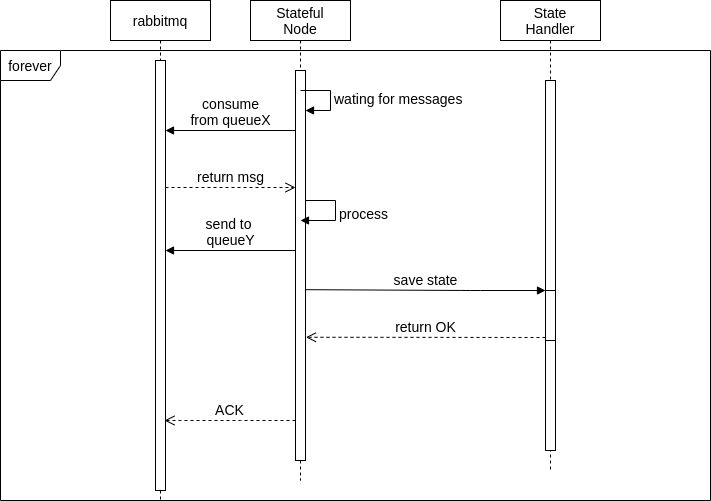

The diagram above was exported from draw.io. Its source (the exported page's mxGraphModel, read from the mxfile embedded in the PNG):
<mxGraphModel dx="945" dy="568" grid="1" gridSize="10" guides="1" tooltips="1" connect="1" arrows="1" fold="1" page="1" pageScale="1" pageWidth="827" pageHeight="1169" math="0" shadow="0">
  <root>
    <mxCell id="0" />
    <mxCell id="1" parent="0" />
    <mxCell id="2" value="Stateful&lt;br style=&quot;font-size: 14px&quot;&gt;Node" style="shape=umlLifeline;perimeter=lifelinePerimeter;whiteSpace=wrap;html=1;container=1;collapsible=0;recursiveResize=0;outlineConnect=0;fontSize=14;" vertex="1" parent="1">
      <mxGeometry x="1090" y="990" width="100" height="480" as="geometry" />
    </mxCell>
    <mxCell id="3" value="State&lt;br&gt;Handler" style="shape=umlLifeline;perimeter=lifelinePerimeter;whiteSpace=wrap;html=1;container=1;collapsible=0;recursiveResize=0;outlineConnect=0;fontSize=14;" vertex="1" parent="1">
      <mxGeometry x="1340" y="990" width="100" height="470" as="geometry" />
    </mxCell>
    <mxCell id="4" value="" style="html=1;points=[];perimeter=orthogonalPerimeter;fontSize=14;" vertex="1" parent="1">
      <mxGeometry x="1135" y="1060" width="10" height="390" as="geometry" />
    </mxCell>
    <mxCell id="5" value="wating for messages" style="edgeStyle=orthogonalEdgeStyle;html=1;align=left;spacingLeft=2;endArrow=block;rounded=0;entryX=1;entryY=0;fontSize=14;" edge="1" parent="1">
      <mxGeometry relative="1" as="geometry">
        <mxPoint x="1140" y="1080" as="sourcePoint" />
        <Array as="points">
          <mxPoint x="1170" y="1080" />
        </Array>
        <mxPoint x="1145" y="1100" as="targetPoint" />
      </mxGeometry>
    </mxCell>
    <mxCell id="6" value="process" style="edgeStyle=orthogonalEdgeStyle;html=1;align=left;spacingLeft=2;endArrow=block;rounded=0;entryX=1;entryY=0;fontSize=14;" edge="1" parent="1">
      <mxGeometry relative="1" as="geometry">
        <mxPoint x="1145" y="1190" as="sourcePoint" />
        <Array as="points">
          <mxPoint x="1175" y="1190" />
        </Array>
        <mxPoint x="1140" y="1210" as="targetPoint" />
      </mxGeometry>
    </mxCell>
    <mxCell id="7" value="" style="html=1;points=[];perimeter=orthogonalPerimeter;fontSize=14;" vertex="1" parent="1">
      <mxGeometry x="1385" y="1070" width="10" height="370" as="geometry" />
    </mxCell>
    <mxCell id="8" value="save state" style="html=1;verticalAlign=bottom;endArrow=block;fontSize=14;exitX=1.045;exitY=0.562;exitDx=0;exitDy=0;exitPerimeter=0;" edge="1" source="4" target="7" parent="1">
      <mxGeometry relative="1" as="geometry">
        <mxPoint x="1145" y="1260" as="sourcePoint" />
        <Array as="points">
          <mxPoint x="1310" y="1280" />
        </Array>
      </mxGeometry>
    </mxCell>
    <mxCell id="9" value="return OK" style="html=1;verticalAlign=bottom;endArrow=open;dashed=1;endSize=8;fontSize=14;entryX=1.045;entryY=0.684;entryDx=0;entryDy=0;entryPerimeter=0;" edge="1" target="4" parent="1">
      <mxGeometry relative="1" as="geometry">
        <mxPoint x="1145" y="1336" as="targetPoint" />
        <mxPoint x="1385" y="1327" as="sourcePoint" />
      </mxGeometry>
    </mxCell>
    <mxCell id="10" value="rabbitmq" style="shape=umlLifeline;perimeter=lifelinePerimeter;whiteSpace=wrap;html=1;container=1;collapsible=0;recursiveResize=0;outlineConnect=0;fontSize=14;" vertex="1" parent="1">
      <mxGeometry x="950" y="990" width="100" height="500" as="geometry" />
    </mxCell>
    <mxCell id="11" value="" style="html=1;points=[];perimeter=orthogonalPerimeter;fontSize=14;" vertex="1" parent="1">
      <mxGeometry x="995" y="1050" width="10" height="430" as="geometry" />
    </mxCell>
    <mxCell id="12" value="consume&lt;br&gt;from queueX" style="html=1;verticalAlign=bottom;endArrow=block;entryX=1;entryY=0;fontSize=14;" edge="1" parent="1">
      <mxGeometry relative="1" as="geometry">
        <mxPoint x="1135" y="1120" as="sourcePoint" />
        <mxPoint x="1005" y="1120" as="targetPoint" />
      </mxGeometry>
    </mxCell>
    <mxCell id="13" value="return msg" style="html=1;verticalAlign=bottom;endArrow=open;dashed=1;endSize=8;exitX=1;exitY=0.95;fontSize=14;" edge="1" parent="1">
      <mxGeometry relative="1" as="geometry">
        <mxPoint x="1135" y="1177" as="targetPoint" />
        <mxPoint x="1005" y="1177" as="sourcePoint" />
      </mxGeometry>
    </mxCell>
    <mxCell id="14" value="ACK" style="html=1;verticalAlign=bottom;endArrow=open;dashed=1;endSize=8;fontSize=14;" edge="1" parent="1">
      <mxGeometry relative="1" as="geometry">
        <mxPoint x="1135" y="1410" as="sourcePoint" />
        <mxPoint x="1004" y="1410" as="targetPoint" />
        <Array as="points">
          <mxPoint x="1090" y="1410" />
          <mxPoint x="1030" y="1410" />
        </Array>
      </mxGeometry>
    </mxCell>
    <mxCell id="15" value="" style="html=1;points=[];perimeter=orthogonalPerimeter;fontSize=14;" vertex="1" parent="1">
      <mxGeometry x="1385" y="1280" width="10" height="50" as="geometry" />
    </mxCell>
    <mxCell id="16" value="send to&amp;nbsp;&lt;br&gt;queueY" style="html=1;verticalAlign=bottom;endArrow=block;entryX=1;entryY=0;fontSize=14;" edge="1" parent="1">
      <mxGeometry relative="1" as="geometry">
        <mxPoint x="1135" y="1240" as="sourcePoint" />
        <mxPoint x="1005" y="1240" as="targetPoint" />
      </mxGeometry>
    </mxCell>
    <mxCell id="17" value="forever" style="shape=umlFrame;whiteSpace=wrap;html=1;fontSize=14;" vertex="1" parent="1">
      <mxGeometry x="840" y="1040" width="710" height="450" as="geometry" />
    </mxCell>
  </root>
</mxGraphModel>